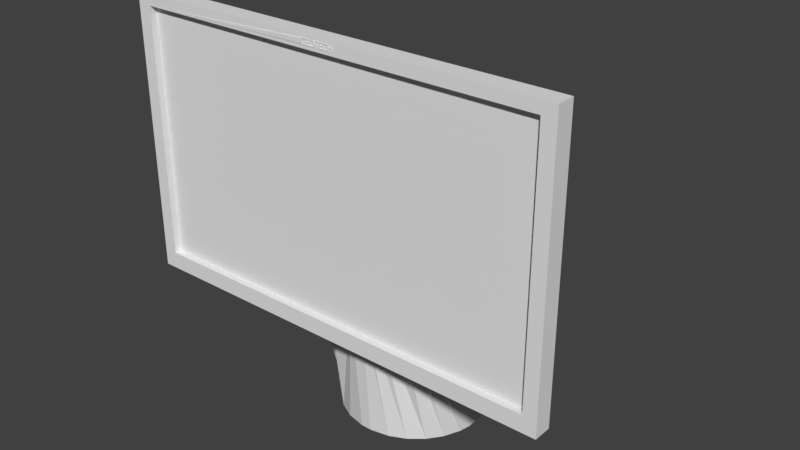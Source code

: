 # Source: Terminal__Blender__-Landon_working.blend  (saved by Blender 2.79.0; exported with 4.5.12 LTS)
import bpy
from mathutils import Matrix  # noqa: F401  (used for matrix-valued properties, if any)

bpy.ops.wm.read_factory_settings(use_empty=True)
scene = bpy.context.scene
scene.name = 'Scene'

# ---- collections
col_collection_1 = bpy.data.collections.new('Collection 1'); scene.collection.children.link(col_collection_1)

# ---- materials (node trees are filled in below, after node groups)
mat_material = bpy.data.materials.new('Material')
mat_material.alpha_threshold = 0.0
mat_material.use_transparent_shadow = False
mat_material.roughness = 0.5

# ---- material node trees

# ---- world
world_world = bpy.data.worlds.new('World'); scene.world = world_world
world_world.color = (0.05088, 0.05088, 0.05088)
world_world.use_sun_shadow = False
world_world.sun_shadow_jitter_overblur = 0.0
world_world.cycles.sampling_method = 'MANUAL'

# ---- meshes
me_terminal__landon_001 = bpy.data.meshes.new('Terminal -Landon.001')
me_terminal__landon_001.from_pydata([(24.16, -0.3482, 2.083), (24.22, -0.3482, 2.083), (24.16, -0.06818, 2.083), (24.22, 0.2614, 2.083), (24.16, -0.007675, 2.083), (24.16, 0.2614, 2.083), (23.84, -0.007675, 2.083), (23.84, -0.06818, 2.083), (23.77, 0.2614, 2.083), (23.77, -0.3482, 2.083), (23.84, 0.2614, 2.083), (23.84, -0.3482, 2.083), (23.84, 0.2614, 2.032), (23.77, 0.2614, 2.032), (23.84, -0.007675, 2.032), (24.16, -0.007675, 2.032), (24.16, 0.2614, 2.032), (24.22, 0.2614, 2.032), (24.22, -0.3482, 2.032), (23.77, -0.3482, 2.032), (23.84, -0.3482, 2.032), (23.84, -0.06818, 2.032), (24.16, -0.06818, 2.032), (24.16, -0.3482, 2.032), (21.1, -0.3067, 2.083), (21.1, -0.03218, 2.083), (21.05, -0.3296, 2.083), (21.03, -0.09369, 2.083), (21.03, -0.2677, 2.083), (20.9, -0.03218, 2.083), (20.9, -0.09369, 2.083), (21.0, -0.3458, 2.083), (21.0, -0.2814, 2.083), (20.97, -0.2905, 2.083), (20.9, -0.3582, 2.083), (20.91, -0.2972, 2.083), (20.87, -0.295, 2.083), (20.85, -0.3546, 2.083), (20.83, -0.2875, 2.083), (20.8, -0.3428, 2.083), (20.8, -0.274, 2.083), (20.77, -0.2545, 2.083), (20.75, -0.3218, 2.083), (20.74, -0.2288, 2.083), (20.71, -0.2922, 2.083), (20.71, -0.1851, 2.083), (20.69, -0.1532, 2.083), (20.67, -0.2526, 2.083), (20.68, -0.1183, 2.083), (20.64, -0.1958, 2.083), (20.68, -0.04618, 2.083), (20.63, 0.07253, 2.083), (20.66, 0.1291, 2.083), (20.69, 0.02617, 2.083), (20.69, 0.1786, 2.083), (20.7, 0.06095, 2.083), (20.71, 0.09276, 2.083), (20.74, 0.2195, 2.083), (20.74, 0.1376, 2.083), (20.77, 0.1641, 2.083), (20.8, 0.2493, 2.083), (20.8, 0.1845, 2.083), (20.84, 0.1991, 2.083), (20.86, 0.2665, 2.083), (20.88, 0.2073, 2.083), (20.92, 0.2719, 2.083), (20.91, 0.2099, 2.083), (21.01, 0.199, 2.083), (21.01, 0.2648, 2.083), (21.05, 0.1843, 2.083), (21.05, 0.2547, 2.083), (21.09, 0.2389, 2.083), (21.09, 0.1629, 2.083), (20.61, 0.01146, 2.083), (20.61, -0.1254, 2.083), (20.61, -0.05168, 2.083), (20.68, -0.04618, 2.032), (20.68, -0.1014, 2.032), (20.69, -0.1504, 2.032), (20.71, -0.1933, 2.032), (20.74, -0.23, 2.032), (20.77, -0.2594, 2.032), (20.81, -0.2804, 2.032), (20.86, -0.293, 2.032), (20.91, -0.2972, 2.032), (20.97, -0.2898, 2.032), (21.01, -0.2806, 2.032), (21.03, -0.2677, 2.032), (21.03, -0.09369, 2.032), (20.9, -0.09369, 2.032), (20.9, -0.03218, 2.032), (21.1, -0.03218, 2.032), (21.1, -0.3067, 2.032), (20.91, 0.2099, 2.032), (20.86, 0.2054, 2.032), (20.82, 0.1921, 2.032), (20.78, 0.1699, 2.032), (20.74, 0.1388, 2.032), (20.72, 0.1007, 2.032), (20.69, 0.05709, 2.032), (20.68, 0.00814, 2.032), (21.09, 0.1629, 2.032), (21.05, 0.1834, 2.032), (21.01, 0.1981, 2.032), (20.96, 0.2069, 2.032), (21.09, 0.2389, 2.032), (20.92, 0.2719, 2.032), (21.01, 0.2636, 2.032), (21.05, 0.2533, 2.032), (20.8, 0.2491, 2.032), (20.86, 0.2662, 2.032), (20.9, -0.3582, 2.032), (20.84, -0.3529, 2.032), (20.78, -0.337, 2.032), (20.73, -0.3106, 2.032), (21.05, -0.3293, 2.032), (21.0, -0.3454, 2.032), (21.64, -0.05068, 2.032), (21.64, -0.05068, 2.083), (21.65, 0.01913, 2.032), (21.65, 0.04499, 2.083), (21.66, 0.08153, 2.032), (21.67, 0.09108, 2.083), (21.69, 0.1365, 2.032), (21.68, 0.1321, 2.083), (21.72, 0.1866, 2.083), (21.72, 0.1841, 2.032), (21.76, 0.2183, 2.083), (21.77, 0.2225, 2.032), (21.8, 0.2427, 2.083), (21.82, 0.2499, 2.032), (21.84, 0.2596, 2.083), (21.87, 0.2664, 2.032), (21.89, 0.269, 2.083), (21.94, 0.2719, 2.032), (21.94, 0.2719, 2.083), (21.98, 0.2686, 2.083), (22.0, 0.2665, 2.032), (22.03, 0.2581, 2.083), (22.05, 0.2504, 2.032), (22.07, 0.2395, 2.083), (22.1, 0.2236, 2.032), (22.11, 0.2131, 2.083), (22.14, 0.1861, 2.032), (22.15, 0.1775, 2.083), (22.17, 0.1401, 2.032), (22.18, 0.1202, 2.083), (22.2, 0.0879, 2.032), (22.21, 0.0446, 2.083), (22.21, 0.02947, 2.032), (22.22, -0.03518, 2.083), (22.22, -0.03518, 2.032), (21.93, 0.2104, 2.083), (21.89, 0.2071, 2.083), (21.93, 0.2104, 2.032), (21.88, 0.2058, 2.032), (21.85, 0.1967, 2.083), (21.84, 0.1923, 2.032), (21.82, 0.1783, 2.083), (21.8, 0.1697, 2.032), (21.79, 0.1527, 2.083), (21.77, 0.1381, 2.032), (21.76, 0.1163, 2.083), (21.75, 0.09961, 2.032), (21.73, 0.06719, 2.083), (21.73, 0.0564, 2.032), (21.72, 0.01245, 2.083), (21.72, 0.008469, 2.032), (21.71, -0.04418, 2.083), (21.71, -0.04418, 2.032), (22.15, -0.04568, 2.032), (22.15, -0.04568, 2.083), (22.14, 0.01128, 2.032), (22.14, 0.01755, 2.083), (22.13, 0.06165, 2.032), (22.13, 0.07885, 2.083), (22.12, 0.1054, 2.032), (22.1, 0.1281, 2.083), (22.09, 0.1426, 2.032), (22.07, 0.16, 2.083), (22.06, 0.1722, 2.032), (22.04, 0.1829, 2.083), (22.02, 0.1934, 2.032), (22.01, 0.1989, 2.083), (21.98, 0.2061, 2.032), (21.97, 0.2077, 2.083), (21.93, -0.3582, 2.083), (21.88, -0.355, 2.083), (21.93, -0.3582, 2.032), (21.87, -0.3529, 2.032), (21.83, -0.3445, 2.083), (21.81, -0.3367, 2.032), (21.79, -0.3259, 2.083), (21.76, -0.3098, 2.032), (21.75, -0.2995, 2.083), (21.72, -0.2722, 2.032), (21.71, -0.2639, 2.083), (21.69, -0.2261, 2.032), (21.68, -0.2071, 2.083), (21.66, -0.1738, 2.032), (21.65, -0.1311, 2.083), (21.65, -0.1153, 2.032), (22.21, -0.1046, 2.032), (22.21, -0.1188, 2.083), (22.2, -0.1668, 2.032), (22.19, -0.1985, 2.083), (22.17, -0.2219, 2.032), (22.15, -0.2584, 2.083), (22.14, -0.2697, 2.032), (22.11, -0.2964, 2.083), (22.1, -0.3084, 2.032), (22.07, -0.3244, 2.083), (22.05, -0.3361, 2.032), (22.03, -0.344, 2.083), (21.99, -0.3527, 2.032), (21.98, -0.3549, 2.083), (21.93, -0.2977, 2.083), (21.97, -0.2952, 2.083), (21.93, -0.2977, 2.032), (21.98, -0.2935, 2.032), (22.0, -0.2869, 2.083), (22.02, -0.2808, 2.032), (22.04, -0.2719, 2.083), (22.06, -0.2596, 2.032), (22.07, -0.2502, 2.083), (22.09, -0.23, 2.032), (22.1, -0.2191, 2.083), (22.11, -0.193, 2.032), (22.13, -0.169, 2.083), (22.13, -0.15, 2.032), (22.14, -0.1085, 2.083), (22.14, -0.1009, 2.032), (21.72, -0.0968, 2.032), (21.72, -0.1297, 2.083), (21.73, -0.1446, 2.032), (21.74, -0.1704, 2.083), (21.75, -0.1877, 2.032), (21.75, -0.2038, 2.083), (21.77, -0.226, 2.032), (21.79, -0.2424, 2.083), (21.8, -0.2574, 2.032), (21.81, -0.2625, 2.083), (21.84, -0.2798, 2.032), (21.84, -0.2783, 2.083), (21.87, -0.2895, 2.083), (21.88, -0.2932, 2.032), (21.9, -0.2958, 2.083), (21.56, -0.2867, 2.083), (21.31, -0.2867, 2.083), (21.56, -0.3482, 2.083), (21.24, -0.3482, 2.083), (21.31, -0.06868, 2.083), (21.24, 0.2614, 2.083), (21.31, -0.007175, 2.083), (21.31, 0.1999, 2.083), (21.53, -0.06868, 2.083), (21.53, -0.007175, 2.083), (21.55, 0.1999, 2.083), (21.55, 0.2614, 2.083), (21.53, -0.007175, 2.032), (21.31, -0.007175, 2.032), (21.53, -0.06868, 2.032), (21.31, -0.06868, 2.032), (21.31, -0.2867, 2.032), (21.56, -0.2867, 2.032), (21.56, -0.3482, 2.032), (21.31, 0.1999, 2.032), (21.55, 0.1999, 2.032), (21.55, 0.2614, 2.032), (21.24, 0.2614, 2.032), (21.24, -0.3482, 2.032), (22.52, 0.1999, 2.083), (22.52, 0.1999, 2.032), (22.69, 0.1999, 2.083), (22.69, 0.1999, 2.032), (22.52, -0.3482, 2.083), (22.52, -0.3482, 2.032), (22.45, -0.3482, 2.083), (22.45, -0.3482, 2.032), (22.45, 0.1999, 2.083), (22.45, 0.1999, 2.032), (22.69, 0.2614, 2.083), (22.69, 0.2614, 2.032), (22.28, 0.2614, 2.083), (22.28, 0.2614, 2.032), (22.28, 0.1999, 2.083), (22.28, 0.1999, 2.032), (23.11, -0.2867, 2.083), (22.86, -0.2867, 2.083), (23.11, -0.3482, 2.083), (22.79, -0.3482, 2.083), (22.86, -0.06868, 2.083), (22.79, 0.2614, 2.083), (22.86, -0.007175, 2.083), (22.86, 0.1999, 2.083), (23.08, -0.06868, 2.083), (23.08, -0.007175, 2.083), (23.1, 0.1999, 2.083), (23.1, 0.2614, 2.083), (23.08, -0.007175, 2.032), (22.86, -0.007175, 2.032), (23.08, -0.06868, 2.032), (22.86, -0.06868, 2.032), (22.86, -0.2867, 2.032), (23.11, -0.2867, 2.032), (23.11, -0.3482, 2.032), (22.86, 0.1999, 2.032), (23.1, 0.1999, 2.032), (23.1, 0.2614, 2.032), (22.79, 0.2614, 2.032), (22.79, -0.3482, 2.032), (23.64, -0.3222, 2.032), (23.64, -0.3222, 2.083), (23.61, -0.338, 2.032), (23.6, -0.3393, 2.083), (23.57, -0.3492, 2.032), (23.56, -0.3504, 2.083), (23.48, -0.3582, 2.032), (23.48, -0.3582, 2.083), (23.43, -0.3549, 2.083), (23.41, -0.353, 2.032), (23.38, -0.3442, 2.083), (23.36, -0.3371, 2.032), (23.33, -0.3251, 2.083), (23.31, -0.3107, 2.032), (23.29, -0.298, 2.083), (23.27, -0.2737, 2.032), (23.26, -0.2616, 2.083), (23.23, -0.2284, 2.032), (23.22, -0.2057, 2.083), (23.21, -0.1768, 2.032), (23.2, -0.1325, 2.083), (23.19, -0.1191, 2.032), (23.19, -0.05518, 2.083), (23.19, -0.05518, 2.032), (23.2, 0.01233, 2.032), (23.2, 0.02954, 2.083), (23.21, 0.07384, 2.032), (23.23, 0.1089, 2.083), (23.24, 0.1293, 2.032), (23.27, 0.1677, 2.083), (23.28, 0.1789, 2.032), (23.31, 0.2062, 2.083), (23.32, 0.2196, 2.032), (23.35, 0.2355, 2.083), (23.38, 0.2486, 2.032), (23.4, 0.2564, 2.083), (23.43, 0.2661, 2.032), (23.45, 0.2682, 2.083), (23.5, 0.2719, 2.032), (23.5, 0.2719, 2.083), (23.57, 0.2665, 2.083), (23.58, 0.2655, 2.032), (23.64, 0.2464, 2.083), (23.64, 0.2464, 2.032), (23.64, 0.1744, 2.083), (23.64, 0.1744, 2.032), (23.64, -0.2567, 2.083), (23.64, -0.2567, 2.032), (23.48, -0.2977, 2.083), (23.57, -0.2882, 2.083), (23.48, -0.2977, 2.032), (23.57, -0.2875, 2.032), (23.61, -0.2754, 2.083), (23.61, -0.2747, 2.032), (23.26, -0.05118, 2.032), (23.26, -0.05118, 2.083), (23.26, -0.1032, 2.032), (23.27, -0.1172, 2.083), (23.28, -0.1501, 2.032), (23.29, -0.1793, 2.083), (23.29, -0.1921, 2.032), (23.32, -0.2242, 2.083), (23.32, -0.229, 2.032), (23.34, -0.2519, 2.083), (23.35, -0.259, 2.032), (23.38, -0.2726, 2.083), (23.39, -0.2805, 2.032), (23.41, -0.2871, 2.083), (23.44, -0.2934, 2.032), (23.45, -0.2952, 2.083), (23.5, 0.2104, 2.083), (23.46, 0.2078, 2.083), (23.5, 0.2104, 2.032), (23.45, 0.2058, 2.032), (23.42, 0.1993, 2.083), (23.4, 0.192, 2.032), (23.38, 0.1842, 2.083), (23.36, 0.1692, 2.032), (23.35, 0.1627, 2.083), (23.33, 0.1371, 2.032), (23.32, 0.1337, 2.083), (23.3, 0.09786, 2.032), (23.29, 0.08494, 2.083), (23.28, 0.0534, 2.032), (23.28, 0.05269, 2.083), (23.27, 0.01883, 2.083), (23.26, 0.003718, 2.032), (23.57, 0.2014, 2.032), (23.57, 0.2016, 2.083), (26.17, -19.31, -4.953), (27.55, -19.13, -4.953), (28.84, -18.59, -4.953), (29.94, -17.75, -4.953), (30.79, -16.64, -4.953), (31.32, -15.36, -4.953), (31.5, -13.98, -4.953), (31.32, -12.6, -4.953), (30.79, -11.31, -4.953), (29.94, -10.2, -4.953), (28.84, -9.356, -4.953), (27.55, -8.823, -4.953), (26.17, -8.642, -4.953), (27.44, -9.222, -5.366), (26.17, -9.054, -5.366), (26.17, -18.9, -5.366), (27.44, -18.73, -5.366), (28.63, -18.24, -5.366), (29.65, -17.46, -5.366), (30.43, -16.44, -5.366), (30.92, -15.25, -5.366), (31.09, -13.98, -5.366), (30.92, -12.7, -5.366), (30.43, -11.51, -5.366), (29.65, -10.5, -5.366), (28.63, -9.714, -5.366), (19.06, -9.054, -5.366), (19.06, -8.642, -4.953), (19.06, -18.9, -5.366), (17.78, -18.73, -5.366), (16.6, -18.24, -5.366), (15.58, -17.46, -5.366), (14.8, -16.44, -5.366), (14.3, -15.25, -5.366), (14.14, -13.98, -5.366), (14.3, -12.7, -5.366), (14.8, -11.51, -5.366), (15.58, -10.5, -5.366), (16.6, -9.714, -5.366), (17.78, -9.222, -5.366), (17.68, -8.823, -4.953), (19.06, -19.31, -4.953), (17.68, -19.13, -4.953), (16.39, -18.59, -4.953), (15.29, -17.75, -4.953), (14.44, -16.64, -4.953), (13.9, -15.36, -4.953), (13.72, -13.98, -4.953), (13.9, -12.6, -4.953), (14.44, -11.31, -4.953), (15.29, -10.2, -4.953), (16.39, -9.356, -4.953), (19.06, -19.31, 0.0), (26.17, -19.31, 0.0), (27.55, -19.13, 0.0), (28.84, -18.59, 0.0), (29.94, -17.75, 0.0), (31.32, -15.36, 0.0), (31.5, -13.98, 0.0), (31.32, -12.6, 0.0), (30.79, -11.31, 0.0), (29.94, -10.2, 0.0), (28.84, -9.356, 0.0), (27.55, -8.823, 0.0), (26.17, -8.642, 0.0), (31.08, -20.43, 0.0), (31.19, -20.44, 0.0), (31.08, -20.49, -0.473), (31.19, -20.51, -0.4694), (31.08, -20.68, -0.9138), (31.19, -20.69, -0.9068), (31.08, -20.97, -1.292), (31.19, -20.98, -1.282), (31.08, -21.34, -1.583), (31.19, -21.35, -1.571), (31.08, -21.79, -1.765), (31.19, -21.79, -1.752), (31.08, -22.26, -1.828), (31.19, -22.26, -1.814), (31.08, -22.73, -1.765), (31.19, -22.73, -1.752), (31.08, -23.17, -1.583), (31.19, -23.17, -1.571), (31.08, -23.55, -1.292), (31.19, -23.54, -1.282), (31.08, -23.84, -0.9138), (31.19, -23.83, -0.9068), (31.08, -24.02, -0.473), (31.19, -24.01, -0.4694), (31.08, -24.09, 0.0), (31.19, -24.07, 0.0), (31.28, -23.97, -0.4587), (31.28, -24.03, 0.0), (31.37, -23.91, -0.4418), (31.37, -23.97, 0.0), (31.44, -23.82, -0.4196), (31.48, -23.78, 0.0), (31.28, -20.49, 0.0), (31.28, -20.55, -0.4587), (31.28, -20.72, -0.8862), (31.28, -21.01, -1.253), (31.28, -21.37, -1.535), (31.28, -21.8, -1.712), (31.28, -22.26, -1.772), (31.28, -22.72, -1.712), (31.28, -23.14, -1.535), (31.28, -23.51, -1.253), (31.28, -23.79, -0.8862), (31.37, -20.55, 0.0), (31.37, -20.61, -0.4418), (31.37, -20.78, -0.8534), (31.37, -21.05, -1.207), (31.37, -21.4, -1.478), (31.37, -21.82, -1.649), (31.37, -22.26, -1.707), (31.37, -22.7, -1.649), (31.37, -23.11, -1.478), (31.37, -23.47, -1.207), (31.37, -23.74, -0.8534), (31.44, -20.64, 0.0), (31.44, -20.85, -0.8107), (31.44, -21.11, -1.146), (31.44, -21.45, -1.404), (31.44, -21.84, -1.566), (31.44, -22.26, -1.621), (31.44, -22.68, -1.566), (31.44, -23.07, -1.404), (31.44, -23.4, -1.146), (31.44, -23.66, -0.8107), (31.48, -20.74, 0.0), (31.48, -20.79, -0.3939), (31.49, -20.84, 0.0), (13.72, -20.84, 0.0), (13.73, -20.74, 0.0), (13.72, -20.89, -0.3662), (13.73, -20.79, -0.3939), (13.72, -21.03, -0.7075), (13.73, -20.94, -0.7609), (13.72, -21.26, -1.001), (13.73, -21.18, -1.076), (13.72, -21.55, -1.225), (13.73, -21.5, -1.318), (13.72, -21.89, -1.367), (13.73, -21.86, -1.47), (13.72, -22.26, -1.415), (13.73, -22.26, -1.522), (13.72, -22.62, -1.367), (13.73, -22.65, -1.47), (13.72, -22.97, -1.225), (13.73, -23.02, -1.318), (13.72, -23.26, -1.001), (13.73, -23.33, -1.076), (13.72, -23.48, -0.7075), (13.73, -23.58, -0.7609), (13.72, -23.62, -0.3662), (13.73, -23.73, -0.3939), (13.72, -23.67, 0.0), (13.73, -23.78, 0.0), (13.78, -23.82, -0.4196), (13.78, -23.88, 0.0), (13.84, -23.91, -0.4418), (13.84, -23.97, 0.0), (13.93, -23.97, -0.4587), (13.93, -24.03, 0.0), (14.03, -24.01, -0.4694), (14.03, -24.07, 0.0), (14.13, -24.02, -0.473), (14.13, -24.09, 0.0), (13.78, -20.64, 0.0), (13.78, -20.69, -0.4196), (13.78, -20.85, -0.8107), (13.78, -21.11, -1.146), (13.78, -21.45, -1.404), (13.78, -21.84, -1.566), (13.78, -22.26, -1.621), (13.78, -22.68, -1.566), (13.78, -23.07, -1.404), (13.78, -23.4, -1.146), (13.78, -23.66, -0.8107), (13.84, -20.55, 0.0), (13.84, -20.61, -0.4418), (13.84, -20.78, -0.8534), (13.84, -21.05, -1.207), (13.84, -21.4, -1.478), (13.84, -21.82, -1.649), (13.84, -22.26, -1.707), (13.84, -22.7, -1.649), (13.84, -23.11, -1.478), (13.84, -23.47, -1.207), (13.84, -23.74, -0.8534), (13.93, -20.49, 0.0), (13.93, -20.55, -0.4587), (13.93, -20.72, -0.8862), (13.93, -21.01, -1.253), (13.93, -21.37, -1.535), (13.93, -21.8, -1.712), (13.93, -22.26, -1.772), (13.93, -22.72, -1.712), (13.93, -23.14, -1.535), (13.93, -23.51, -1.253), (13.93, -23.79, -0.8862), (14.03, -20.44, 0.0), (14.03, -20.51, -0.4694), (14.03, -20.69, -0.9068), (14.03, -20.98, -1.282), (14.03, -21.35, -1.571), (14.03, -21.79, -1.752), (14.03, -22.26, -1.814), (14.03, -22.73, -1.752), (14.03, -23.17, -1.571), (14.03, -23.54, -1.282), (14.03, -23.83, -0.9068), (14.13, -20.43, 0.0), (14.13, -20.49, -0.473), (14.13, -20.68, -0.9138), (14.13, -20.97, -1.292), (14.13, -21.34, -1.583), (14.13, -21.79, -1.765), (14.13, -22.26, -1.828), (14.13, -22.73, -1.765), (14.13, -23.17, -1.583), (14.13, -23.55, -1.292), (14.13, -23.84, -0.9138), (29.71, -21.03, -1.351), (29.71, -21.39, -1.611), (29.71, -21.81, -1.773), (29.71, -22.26, -1.828), (29.71, -22.7, -1.773), (29.71, -23.12, -1.611), (29.71, -23.49, -1.351), (15.47, -23.49, -1.351), (15.47, -23.12, -1.611), (15.47, -22.7, -1.773), (15.47, -22.26, -1.828), (15.47, -21.81, -1.773), (15.47, -21.39, -1.611), (15.47, -21.03, -1.351), (29.71, -20.44, -1.642), (15.52, -20.43, -1.575), (15.52, -20.43, -1.631), (15.49, -20.65, -1.942), (29.72, -20.65, -1.942), (18.88, -23.21, -3.775), (17.98, -23.21, -3.666), (17.09, -23.21, -3.539), (16.08, -25.99, -4.967), (15.93, -28.77, -6.537), (15.28, -26.4, -4.874), (15.18, -29.28, -6.34), (15.77, -31.54, -8.107), (15.07, -32.15, -7.806), (15.61, -34.57, -9.817), (14.97, -35.03, -9.272), (15.44, -37.6, -11.53), (14.87, -37.9, -10.74), (14.76, -40.77, -12.2), (15.38, -43.65, -15.5), (14.66, -43.65, -13.67), (26.34, -23.21, -3.776), (25.42, -23.21, -3.864), (24.49, -23.21, -3.928), (19.75, -43.65, -19.3), (18.0, -43.65, -18.4), (29.83, -23.53, -3.408), (28.99, -23.21, -3.397), (27.24, -23.21, -3.666), (27.44, -25.99, -5.506), (23.62, -43.65, -19.77), (21.66, -43.65, -19.77), (29.15, -25.99, -4.967), (29.95, -26.4, -4.874), (29.31, -28.77, -6.537), (30.06, -29.28, -6.34), (29.47, -31.54, -8.107), (30.17, -32.15, -7.806), (29.65, -34.57, -9.817), (30.29, -35.03, -9.272), (29.82, -37.6, -11.53), (30.4, -37.9, -10.74), (30.51, -40.77, -12.2), (30.63, -43.65, -13.67), (29.9, -43.65, -15.5), (28.77, -43.65, -17.11), (28.26, -37.6, -13.19), (27.28, -43.65, -18.4), (25.54, -43.65, -19.3), (16.51, -43.65, -17.11), (15.39, -23.53, -3.408), (16.23, -23.21, -3.397), (23.55, -23.21, -3.968), (22.61, -23.21, -3.981), (21.67, -23.21, -3.968), (20.73, -23.21, -3.928), (19.8, -23.21, -3.864), (27.64, -28.77, -7.345), (27.83, -31.54, -9.184), (28.04, -34.57, -11.19), (30.85, -43.65, -10.75), (30.58, -43.65, -9.304), (29.71, -23.17, -1.828), (29.82, -26.53, -2.762), (29.77, -25.31, -2.295), (29.71, -24.09, -1.828), (29.71, -20.43, -1.351), (15.54, -20.43, -1.415), (15.47, -20.43, -1.351), (22.1, -22.26, -1.828), (23.11, -22.26, -1.828), (22.1, -22.49, -1.828), (23.11, -22.49, -1.828), (22.1, -22.72, -1.828), (23.11, -22.72, -1.828), (22.1, -22.94, -1.828), (23.11, -22.94, -1.828), (22.1, -23.17, -1.828), (23.11, -23.17, -1.828), (22.1, -23.4, -1.828), (23.11, -23.4, -1.828), (22.1, -23.63, -1.828), (23.11, -23.63, -1.828), (22.1, -24.09, -1.828), (23.11, -24.09, -1.828), (15.5, -22.46, -1.828), (15.47, -24.09, -1.828), (15.5, -24.09, -1.828), (29.71, -24.09, -1.351), (15.47, -24.09, -1.351), (25.29, -43.65, -3.754), (29.8, -43.65, -7.471), (28.62, -43.65, -5.877), (27.08, -43.65, -4.613), (23.12, -43.65, -3.333), (21.9, -43.65, -3.352), (19.75, -43.65, -3.842), (14.41, -43.65, -10.92), (15.35, -43.65, -7.701), (16.49, -43.65, -6.07), (17.98, -43.65, -4.758), (23.15, -24.38, -1.856), (23.18, -24.66, -1.885), (23.21, -24.95, -1.913), (23.24, -25.24, -1.942), (23.26, -25.39, -1.956), (23.27, -25.53, -1.97), (23.29, -25.68, -1.984), (23.31, -25.82, -1.999), (23.34, -26.11, -2.027), (23.35, -26.26, -2.041), (27.47, -26.54, -2.428), (26.14, -26.54, -2.276), (23.84, -30.58, -2.467), (23.63, -28.72, -2.284), (23.56, -28.14, -2.227), (23.5, -27.56, -2.17), (24.77, -26.54, -2.155), (23.47, -27.27, -2.141), (23.44, -26.98, -2.113), (23.42, -26.84, -2.098), (23.4, -26.69, -2.084), (23.39, -26.55, -2.07), (23.37, -26.4, -2.056), (28.78, -26.53, -2.604), (23.13, -24.01, -1.842), (23.13, -23.79, -1.841), (23.12, -23.56, -1.841), (23.12, -23.34, -1.841), (23.12, -23.11, -1.84), (23.12, -22.88, -1.84), (23.12, -22.65, -1.84), (23.11, -22.59, -1.851), (23.11, -22.93, -1.875), (23.12, -22.98, -1.863), (23.12, -22.82, -1.852), (23.12, -23.04, -1.852), (23.13, -23.27, -1.853), (23.13, -23.5, -1.853), (23.14, -23.72, -1.854), (23.14, -23.94, -1.855), (23.14, -24.17, -1.856), (23.11, -23.09, -1.886), (23.13, -23.31, -1.887), (23.12, -23.15, -1.875), (23.13, -23.37, -1.876), (23.13, -23.21, -1.864), (23.14, -23.59, -1.878), (23.13, -23.43, -1.865), (23.15, -23.82, -1.879), (23.14, -23.66, -1.866), (23.16, -24.04, -1.881), (23.15, -23.88, -1.868), (23.17, -24.26, -1.883), (23.15, -24.1, -1.869), (23.17, -24.48, -1.885), (23.16, -24.32, -1.871), (23.13, -23.48, -1.899), (23.11, -23.26, -1.898), (23.13, -23.65, -1.911), (23.11, -23.6, -1.922), (23.13, -23.81, -1.923), (23.13, -23.98, -1.935), (23.15, -24.19, -1.937), (23.16, -24.35, -1.949), (23.18, -24.56, -1.952), (23.19, -24.73, -1.965), (23.21, -24.94, -1.969), (23.22, -25.1, -1.982), (23.24, -25.3, -1.987), (23.25, -25.46, -2.0), (23.28, -25.66, -2.007), (23.29, -25.82, -2.021), (23.32, -26.02, -2.029), (23.34, -26.18, -2.044), (23.35, -26.33, -2.058), (23.38, -26.64, -2.087), (23.41, -26.95, -2.116), (23.47, -27.57, -2.173), (23.59, -28.81, -2.288), (23.32, -28.12, -2.227), (23.25, -27.95, -2.217), (23.22, -26.64, -2.119), (23.17, -26.46, -2.114), (23.16, -25.79, -2.066), (23.12, -25.6, -2.063), (23.15, -25.46, -2.042), (23.12, -24.93, -2.016), (23.15, -25.13, -2.018), (23.15, -24.97, -2.007), (23.18, -25.33, -2.022), (23.18, -25.17, -2.01), (23.22, -25.53, -2.027), (23.21, -25.37, -2.015), (23.25, -25.74, -2.033), (23.24, -25.58, -2.02), (23.29, -25.93, -2.04), (23.28, -25.78, -2.027), (23.32, -26.13, -2.049), (23.31, -25.98, -2.035), (23.11, -23.93, -1.945), (23.14, -24.14, -1.947), (23.16, -24.52, -1.961), (23.19, -24.89, -1.977), (23.23, -25.26, -1.995), (23.26, -25.62, -2.014), (23.14, -24.31, -1.959), (23.11, -24.26, -1.969), (23.14, -24.47, -1.971), (23.14, -24.64, -1.983), (23.17, -24.84, -1.986), (23.18, -25.01, -1.998), (23.21, -25.21, -2.002), (23.11, -24.6, -1.992), (23.15, -24.8, -1.995), (23.12, -26.27, -2.11), (23.19, -27.78, -2.209), (23.12, -27.61, -2.204), (23.31, -25.87, -2.015), (23.27, -25.51, -1.993), (23.23, -25.14, -1.974), (23.2, -24.78, -1.956), (23.17, -24.4, -1.94), (23.15, -24.03, -1.925), (23.29, -25.71, -2.0), (23.28, -25.56, -1.986), (23.26, -25.4, -1.972), (23.25, -25.25, -1.957), (23.23, -25.1, -1.943), (23.22, -24.94, -1.928), (23.2, -24.79, -1.914), (23.19, -24.63, -1.9), (23.18, -24.41, -1.897), (23.14, -23.54, -1.888), (23.14, -23.7, -1.901), (23.14, -23.86, -1.913), (23.15, -23.76, -1.89), (23.15, -23.92, -1.902), (23.16, -24.08, -1.915), (23.17, -24.24, -1.927), (23.16, -23.98, -1.892), (23.17, -24.14, -1.905), (23.17, -24.3, -1.918), (23.18, -24.46, -1.93), (23.19, -24.62, -1.943), (23.17, -24.19, -1.894), (23.18, -24.35, -1.907), (23.19, -24.51, -1.921), (23.2, -24.67, -1.934), (23.21, -24.83, -1.947), (23.22, -24.99, -1.961), (23.19, -24.57, -1.911), (23.2, -24.73, -1.924), (23.22, -24.88, -1.938), (23.23, -25.04, -1.952), (23.24, -25.2, -1.966), (23.26, -25.35, -1.98), (23.17, -24.68, -1.974), (23.2, -25.05, -1.99), (23.24, -25.42, -2.008), (23.19, -25.66, -2.046), (23.2, -25.99, -2.071), (23.23, -25.86, -2.052), (23.24, -26.18, -2.077), (23.27, -26.83, -2.127), (23.27, -26.05, -2.059), (23.29, -26.38, -2.085), (23.32, -27.02, -2.136), (23.39, -28.29, -2.239), (23.31, -26.25, -2.067), (23.33, -26.57, -2.094), (23.37, -27.2, -2.147), (23.46, -28.47, -2.253), (23.35, -26.45, -2.076), (23.37, -26.76, -2.104), (23.42, -27.38, -2.159), (23.53, -28.64, -2.27), (22.09, -22.93, -1.875), (22.09, -23.09, -1.887), (22.09, -23.26, -1.899), (22.09, -23.43, -1.911), (22.09, -23.6, -1.923), (22.08, -23.93, -1.947), (22.08, -24.26, -1.971), (22.08, -24.6, -1.994), (22.07, -24.93, -2.018), (22.07, -25.6, -2.066), (22.06, -26.27, -2.114), (22.05, -27.61, -2.209), (22.09, -22.65, -1.84), (22.09, -22.82, -1.852), (22.09, -22.98, -1.864), (22.08, -23.15, -1.876), (22.08, -23.2, -1.865), (22.07, -23.37, -1.877), (22.07, -23.43, -1.866), (22.07, -23.59, -1.879), (22.07, -23.65, -1.867), (22.06, -23.81, -1.881), (22.06, -23.87, -1.869), (22.05, -24.03, -1.883), (22.06, -24.1, -1.871), (22.04, -24.25, -1.885), (22.05, -24.32, -1.873), (22.03, -24.47, -1.888), (22.03, -24.63, -1.884), (22.0, -24.91, -1.912), (22.09, -22.88, -1.84), (22.09, -23.1, -1.84), (22.09, -23.33, -1.841), (22.09, -23.56, -1.841), (22.08, -23.78, -1.842), (22.08, -24.01, -1.843), (22.07, -24.36, -1.856), (22.07, -24.17, -1.858), (22.07, -23.94, -1.856), (22.07, -23.71, -1.855), (22.08, -23.49, -1.854), (22.08, -23.26, -1.853), (22.09, -23.04, -1.853), (21.97, -25.18, -1.94), (22.0, -24.78, -1.918), (22.02, -24.63, -1.903), (22.03, -24.41, -1.899), (22.04, -24.19, -1.897), (22.05, -23.97, -1.894), (22.06, -23.75, -1.892), (22.07, -23.53, -1.89), (22.08, -23.31, -1.888), (21.93, -25.45, -1.968), (21.97, -25.09, -1.948), (21.98, -24.94, -1.933), (22.0, -24.72, -1.928), (22.01, -24.57, -1.914), (22.01, -24.5, -1.924), (22.03, -24.35, -1.91), (22.03, -24.29, -1.92), (22.04, -24.13, -1.907), (22.04, -24.07, -1.917), (22.05, -23.91, -1.905), (22.06, -23.86, -1.915), (22.06, -23.69, -1.902), (22.07, -23.64, -1.913), (22.08, -23.48, -1.901), (21.95, -25.25, -1.963), (21.92, -25.59, -1.982), (21.93, -25.4, -1.978), (21.9, -25.73, -1.996), (21.92, -25.56, -1.993), (21.88, -25.86, -2.011), (21.9, -25.71, -2.008), (21.87, -26.0, -2.025), (21.89, -25.87, -2.023), (21.84, -26.27, -2.053), (21.87, -26.02, -2.038), (21.85, -26.18, -2.053), (21.88, -25.97, -2.043), (21.87, -26.13, -2.057), (21.9, -25.93, -2.048), (21.86, -26.28, -2.072), (21.89, -26.09, -2.062), (21.88, -26.25, -2.075), (21.92, -26.05, -2.066), (21.9, -26.37, -2.093), (21.94, -26.18, -2.084), (21.91, -26.82, -2.135), (21.96, -26.64, -2.126), (21.71, -27.57, -2.188), (21.64, -27.91, -2.222), (21.67, -27.64, -2.193), (21.7, -27.37, -2.165), (21.77, -26.95, -2.128), (21.74, -27.09, -2.137), (21.75, -26.96, -2.123), (21.8, -26.64, -2.098), (21.77, -26.82, -2.109), (21.82, -26.48, -2.083), (21.79, -26.68, -2.095), (21.8, -26.55, -2.081), (21.84, -26.33, -2.068), (21.82, -26.41, -2.067), (22.01, -26.45, -2.119), (21.98, -25.98, -2.076), (21.95, -25.85, -2.058), (21.93, -25.89, -2.053), (21.94, -25.73, -2.04), (21.92, -25.77, -2.034), (21.9, -25.82, -2.029), (22.02, -25.79, -2.07), (21.99, -25.66, -2.052), (21.96, -25.69, -2.045), (21.97, -25.53, -2.033), (21.95, -25.57, -2.026), (21.93, -25.61, -2.02), (21.91, -25.66, -2.014), (22.03, -25.46, -2.046), (22.0, -25.49, -2.039), (22.0, -25.33, -2.027), (21.98, -25.37, -2.02), (21.96, -25.41, -2.013), (21.94, -25.45, -2.007), (21.93, -25.5, -2.0), (22.03, -25.3, -2.034), (22.04, -25.13, -2.022), (22.01, -25.17, -2.014), (21.99, -25.21, -2.007), (21.97, -25.25, -2.0), (21.95, -25.3, -1.993), (21.94, -25.35, -1.986), (22.04, -24.97, -2.01), (22.05, -24.63, -1.986), (22.05, -24.8, -1.998), (22.02, -25.0, -2.002), (22.06, -24.3, -1.961), (22.05, -24.47, -1.973), (22.03, -24.68, -1.977), (22.02, -24.84, -1.989), (22.0, -24.88, -1.981), (21.99, -25.04, -1.994), (21.98, -25.09, -1.987), (22.06, -23.97, -1.937), (22.06, -24.14, -1.949), (22.04, -24.35, -1.952), (22.03, -24.51, -1.965), (22.02, -24.56, -1.956), (22.01, -24.72, -1.969), (22.0, -24.77, -1.96), (21.99, -24.93, -1.973), (21.98, -24.98, -1.965), (21.96, -25.14, -1.979), (21.96, -25.19, -1.971), (22.07, -23.81, -1.925), (22.05, -24.02, -1.927), (22.05, -24.18, -1.94), (22.03, -24.23, -1.93), (22.03, -24.4, -1.943), (22.02, -24.45, -1.934), (22.01, -24.61, -1.947), (22.0, -24.66, -1.938), (21.99, -24.82, -1.952), (21.98, -24.88, -1.943), (21.97, -25.03, -1.957), (21.84, -26.44, -2.086), (21.85, -26.56, -2.103), (21.86, -27.01, -2.146), (21.81, -26.76, -2.115), (21.81, -27.19, -2.158), (21.76, -27.38, -2.172), (15.44, -25.31, -2.311), (19.3, -26.54, -2.274), (20.66, -26.54, -2.153), (16.66, -26.53, -2.601), (17.96, -26.54, -2.425), (19.06, -8.642, 0.0), (17.68, -8.823, 0.0), (16.39, -9.356, 0.0), (15.29, -10.2, 0.0), (14.44, -11.31, 0.0), (13.9, -12.6, 0.0), (13.72, -13.98, 0.0), (13.9, -15.36, 0.0), (14.44, -16.64, 0.0), (16.39, -18.59, 0.0), (17.68, -19.13, 0.0), (0.0, -0.7225, 2.032), (-5.841e-15, -28.07, 2.032), (0.0, -0.7225, 1.27), (-5.773e-15, -28.07, 1.27), (45.23, -28.07, 2.032), (45.23, -28.07, 1.27), (45.23, -0.7225, 2.032), (45.23, -0.7225, 1.27), (46.74, -29.93, 0.0), (46.74, 0.5475, 0.0), (46.74, -29.93, 2.032), (46.74, 0.5475, 2.032), (-1.517, -29.93, 0.0), (-1.517, -29.93, 2.032), (-1.517, 0.5475, 0.0), (-1.517, 0.5475, 2.032)], [], [(3, 17, 16, 5), (6, 14, 10), (10, 14, 12), (10, 12, 13, 8), (5, 16, 4), (4, 16, 15), (296, 299, 300, 293), (1, 18, 3), (3, 18, 17), (8, 13, 9), (9, 13, 19), (9, 19, 11), (11, 19, 20), (11, 20, 7), (7, 20, 21), (7, 21, 2), (2, 21, 22), (2, 22, 0), (0, 22, 23), (0, 23, 1), (1, 23, 18), (24, 25, 26), (26, 25, 27), (26, 27, 28), (25, 29, 27), (27, 29, 30), (26, 28, 31), (31, 28, 32), (31, 32, 33), (31, 33, 34), (34, 33, 35), (34, 35, 36), (34, 36, 37), (37, 36, 38), (37, 38, 39), (39, 38, 40), (39, 40, 41), (39, 41, 42), (42, 41, 43), (42, 43, 44), (44, 43, 45), (44, 45, 46), (44, 46, 47), (47, 46, 48), (47, 48, 49), (49, 48, 50), (49, 50, 51), (51, 50, 52), (52, 50, 53), (52, 53, 54), (54, 53, 55), (54, 55, 56), (54, 56, 57), (57, 56, 58), (57, 58, 59), (57, 59, 60), (60, 59, 61), (60, 61, 62), (60, 62, 63), (63, 62, 64), (63, 64, 65), (65, 64, 66), (65, 66, 67), (65, 67, 68), (68, 67, 69), (68, 69, 70), (70, 69, 71), (71, 69, 72), (51, 73, 49), (49, 73, 74), (74, 73, 75), (76, 50, 77), (77, 50, 48), (77, 48, 78), (78, 48, 46), (78, 46, 45), (78, 45, 79), (79, 45, 43), (79, 43, 80), (80, 43, 41), (80, 41, 81), (81, 41, 40), (81, 40, 82), (82, 40, 38), (82, 38, 83), (83, 38, 36), (83, 36, 84), (84, 36, 35), (35, 33, 84), (84, 33, 85), (85, 33, 32), (85, 32, 86), (86, 32, 28), (86, 28, 87), (27, 88, 28), (28, 88, 87), (30, 89, 27), (27, 89, 88), (29, 90, 30), (30, 90, 89), (25, 91, 29), (29, 91, 90), (24, 92, 25), (25, 92, 91), (66, 64, 93), (93, 64, 94), (94, 64, 62), (94, 62, 95), (95, 62, 61), (95, 61, 96), (96, 61, 59), (96, 59, 97), (97, 59, 58), (97, 58, 98), (98, 58, 56), (98, 56, 99), (99, 56, 55), (99, 55, 53), (99, 53, 100), (100, 53, 50), (100, 50, 76), (101, 72, 102), (102, 72, 69), (102, 69, 103), (103, 69, 67), (103, 67, 104), (104, 67, 66), (104, 66, 93), (72, 101, 71), (71, 101, 105), (65, 68, 106), (106, 68, 107), (107, 68, 70), (107, 70, 108), (108, 70, 71), (108, 71, 105), (51, 52, 54, 57, 60, 109, 1116, 1114, 1102, 1101, 114, 44, 47, 49, 74, 75, 73), (109, 60, 110), (110, 60, 63), (110, 63, 106), (106, 63, 65), (34, 37, 111), (111, 37, 112), (112, 37, 39), (112, 39, 113), (113, 39, 42), (113, 42, 114), (114, 42, 44), (92, 24, 115), (115, 24, 26), (115, 26, 116), (116, 26, 31), (116, 31, 111), (111, 31, 34), (117, 118, 119), (119, 118, 120), (119, 120, 121), (121, 120, 122), (121, 122, 123), (123, 122, 124), (123, 124, 125), (123, 125, 126), (126, 125, 127), (126, 127, 128), (128, 127, 129), (128, 129, 130), (130, 129, 131), (130, 131, 132), (132, 131, 133), (132, 133, 134), (134, 133, 135), (135, 136, 134), (134, 136, 137), (137, 136, 138), (137, 138, 139), (139, 138, 140), (139, 140, 141), (141, 140, 142), (141, 142, 143), (143, 142, 144), (143, 144, 145), (145, 144, 146), (145, 146, 147), (147, 146, 148), (147, 148, 149), (149, 148, 150), (149, 150, 151), (152, 153, 154), (154, 153, 155), (155, 153, 156), (155, 156, 157), (157, 156, 158), (157, 158, 159), (159, 158, 160), (159, 160, 161), (161, 160, 162), (161, 162, 163), (163, 162, 164), (163, 164, 165), (165, 164, 166), (165, 166, 167), (167, 166, 168), (167, 168, 169), (170, 171, 172), (172, 171, 173), (172, 173, 174), (174, 173, 175), (174, 175, 176), (176, 175, 177), (176, 177, 178), (178, 177, 179), (178, 179, 180), (180, 179, 181), (180, 181, 182), (182, 181, 183), (182, 183, 184), (184, 183, 185), (184, 185, 154), (154, 185, 152), (186, 187, 188), (188, 187, 189), (189, 187, 190), (189, 190, 191), (191, 190, 192), (191, 192, 193), (193, 192, 194), (193, 194, 195), (195, 194, 196), (195, 196, 197), (197, 196, 198), (197, 198, 199), (199, 198, 200), (199, 200, 201), (201, 200, 118), (201, 118, 117), (151, 150, 202), (202, 150, 203), (202, 203, 204), (204, 203, 205), (204, 205, 206), (206, 205, 207), (206, 207, 208), (208, 207, 209), (208, 209, 210), (210, 209, 211), (210, 211, 212), (212, 211, 213), (212, 213, 214), (214, 213, 215), (214, 215, 188), (188, 215, 186), (216, 217, 218), (218, 217, 219), (219, 217, 220), (219, 220, 221), (221, 220, 222), (221, 222, 223), (223, 222, 224), (223, 224, 225), (225, 224, 226), (225, 226, 227), (227, 226, 228), (227, 228, 229), (229, 228, 230), (229, 230, 231), (231, 230, 171), (231, 171, 170), (169, 168, 232), (232, 168, 233), (232, 233, 234), (234, 233, 235), (234, 235, 236), (236, 235, 237), (236, 237, 238), (238, 237, 239), (238, 239, 240), (240, 239, 241), (240, 241, 242), (242, 241, 243), (242, 243, 244), (242, 244, 245), (245, 244, 246), (245, 246, 218), (218, 246, 216), (230, 207, 171), (171, 207, 205), (171, 205, 146), (146, 205, 148), (148, 205, 203), (148, 203, 150), (230, 228, 207), (207, 228, 209), (209, 228, 226), (209, 226, 211), (211, 226, 224), (211, 224, 222), (211, 222, 213), (213, 222, 220), (213, 220, 215), (215, 220, 217), (215, 217, 186), (186, 217, 216), (186, 216, 246), (186, 246, 187), (187, 246, 244), (187, 244, 190), (190, 244, 243), (190, 243, 241), (190, 241, 192), (192, 241, 239), (192, 239, 194), (194, 239, 237), (194, 237, 235), (194, 235, 196), (196, 235, 233), (196, 233, 168), (166, 124, 168), (168, 124, 198), (168, 198, 196), (124, 166, 125), (125, 166, 164), (125, 164, 162), (125, 162, 127), (127, 162, 160), (127, 160, 129), (129, 160, 158), (129, 158, 131), (131, 158, 156), (131, 156, 133), (133, 156, 153), (133, 153, 152), (133, 152, 135), (135, 152, 185), (135, 185, 136), (136, 185, 183), (136, 183, 138), (138, 183, 181), (138, 181, 140), (140, 181, 179), (140, 179, 177), (140, 177, 142), (142, 177, 175), (142, 175, 144), (144, 175, 173), (144, 173, 146), (146, 173, 171), (118, 200, 120), (120, 200, 198), (120, 198, 122), (122, 198, 124), (253, 254, 257, 258, 252, 250, 249, 247, 248, 251, 255, 256), (247, 264, 263, 248), (255, 261, 256), (256, 261, 259), (251, 262, 255), (255, 262, 261), (248, 263, 251), (251, 263, 262), (258, 268, 269, 252), (249, 265, 247), (247, 265, 264), (253, 260, 254), (254, 260, 266), (254, 266, 257), (257, 266, 267), (257, 267, 258), (258, 267, 268), (273, 281, 283, 285, 279, 277, 275, 271), (252, 269, 250), (250, 269, 270), (250, 270, 249), (249, 270, 265), (271, 272, 273), (273, 272, 274), (275, 276, 271), (271, 276, 272), (277, 278, 275), (275, 278, 276), (279, 280, 277), (277, 280, 278), (273, 274, 281), (281, 274, 282), (281, 282, 283), (283, 282, 284), (283, 284, 285), (285, 284, 286), (285, 286, 279), (279, 286, 280), (8, 9, 11, 7, 2, 0, 1, 3, 5, 4, 6, 10), (293, 294, 297, 298, 292, 290, 289, 287, 288, 291, 295, 296), (287, 304, 303, 288), (295, 301, 296), (296, 301, 299), (291, 302, 295), (295, 302, 301), (288, 303, 291), (291, 303, 302), (298, 308, 309, 292), (289, 305, 287), (287, 305, 304), (293, 300, 294), (294, 300, 306), (294, 306, 297), (297, 306, 307), (297, 307, 298), (298, 307, 308), (292, 309, 290), (290, 309, 310), (290, 310, 289), (289, 310, 305), (311, 312, 313), (313, 312, 314), (313, 314, 315), (315, 314, 316), (315, 316, 317), (317, 316, 318), (318, 319, 317), (317, 319, 320), (320, 319, 321), (320, 321, 322), (322, 321, 323), (322, 323, 324), (324, 323, 325), (324, 325, 326), (326, 325, 327), (326, 327, 328), (328, 327, 329), (328, 329, 330), (330, 329, 331), (330, 331, 332), (332, 331, 333), (332, 333, 334), (334, 333, 335), (335, 333, 336), (335, 336, 337), (337, 336, 338), (337, 338, 339), (339, 338, 340), (339, 340, 341), (341, 340, 342), (341, 342, 343), (343, 342, 344), (343, 344, 345), (345, 344, 346), (345, 346, 347), (347, 346, 348), (347, 348, 349), (349, 348, 350), (350, 351, 349), (349, 351, 352), (352, 351, 353), (352, 353, 354), (355, 356, 353), (353, 356, 354), (312, 311, 357), (357, 311, 358), (359, 360, 361), (361, 360, 362), (362, 360, 363), (362, 363, 364), (364, 363, 357), (364, 357, 358), (365, 366, 367), (367, 366, 368), (367, 368, 369), (369, 368, 370), (369, 370, 371), (371, 370, 372), (371, 372, 373), (373, 372, 374), (373, 374, 375), (375, 374, 376), (375, 376, 377), (377, 376, 378), (377, 378, 379), (379, 378, 380), (379, 380, 361), (361, 380, 359), (381, 382, 383), (383, 382, 384), (384, 382, 385), (384, 385, 386), (386, 385, 387), (386, 387, 388), (388, 387, 389), (388, 389, 390), (390, 389, 391), (390, 391, 392), (392, 391, 393), (392, 393, 394), (394, 393, 395), (394, 395, 396), (394, 396, 397), (397, 396, 366), (397, 366, 365), (356, 355, 398), (398, 355, 399), (398, 399, 383), (383, 399, 381), (357, 363, 312), (312, 363, 314), (314, 363, 360), (314, 360, 316), (316, 360, 359), (316, 359, 318), (318, 359, 380), (318, 380, 319), (319, 380, 378), (319, 378, 321), (321, 378, 376), (321, 376, 374), (321, 374, 323), (323, 374, 372), (323, 372, 325), (325, 372, 370), (325, 370, 327), (327, 370, 368), (327, 368, 366), (396, 340, 366), (366, 340, 338), (366, 338, 329), (329, 338, 336), (329, 336, 331), (331, 336, 333), (396, 395, 340), (340, 395, 393), (340, 393, 342), (342, 393, 391), (342, 391, 344), (344, 391, 389), (344, 389, 387), (344, 387, 346), (346, 387, 385), (346, 385, 348), (348, 385, 382), (348, 382, 350), (350, 382, 381), (350, 381, 399), (355, 353, 399), (399, 353, 351), (399, 351, 350), (329, 327, 366), (155, 238, 154), (154, 238, 225), (154, 225, 227), (155, 157, 238), (238, 157, 159), (238, 159, 161), (161, 163, 238), (238, 163, 236), (236, 163, 165), (236, 165, 234), (234, 165, 167), (234, 167, 232), (232, 167, 169), (238, 240, 225), (225, 240, 223), (223, 240, 242), (223, 242, 221), (221, 242, 245), (221, 245, 219), (219, 245, 218), (229, 176, 227), (227, 176, 178), (227, 178, 180), (231, 172, 229), (229, 172, 174), (229, 174, 176), (231, 170, 172), (180, 182, 227), (227, 182, 184), (227, 184, 154), (441, 428, 415, 400), (417, 418, 403, 402), (416, 417, 402, 401), (420, 421, 406, 405), (419, 420, 405, 404), (423, 424, 409, 408), (413, 411, 410, 425), (415, 416, 401, 400), (418, 419, 404, 403), (407, 422, 423, 408), (424, 425, 410, 409), (421, 422, 407, 406), (413, 414, 412, 411), (412, 414, 426, 427), (442, 429, 428, 441), (444, 431, 430, 443), (445, 432, 431, 444), (446, 433, 432, 445), (449, 436, 435, 448), (451, 438, 437, 450), (450, 437, 436, 449), (440, 439, 438, 451), (427, 426, 439, 440), (447, 448, 435, 434), (447, 434, 433, 446), (443, 430, 429, 442), (1098, 445, 444, 443, 442, 1100, 1099), (441, 400, 401, 454, 453, 452, 1100, 442), (454, 401, 402, 403, 456, 455), (456, 403, 404, 405, 457), (457, 405, 406, 407, 408, 460, 459, 458), (425, 424, 423, 422, 421, 420, 419, 418, 417, 416, 415, 428, 429, 430, 431, 432, 433, 434, 435, 436, 437, 438, 439, 426, 414, 413), (503, 504, 480, 478), (466, 468, 467, 465), (472, 474, 473, 471), (500, 501, 474, 472), (498, 499, 470, 468), (525, 526, 516, 515), (523, 524, 514, 513), (497, 498, 468, 466), (527, 528, 518, 517), (517, 518, 507, 506), (488, 490, 489, 487), (516, 517, 506, 505), (505, 506, 484, 482), (491, 492, 490, 488), (494, 493, 495), (1109, 1113, 567, 489, 490, 492, 494, 495, 496, 531), (522, 523, 513, 512), (480, 482, 481, 479), (501, 502, 476, 474), (502, 503, 478, 476), (468, 470, 469, 467), (521, 522, 512, 511), (470, 472, 471, 469), (486, 488, 487, 485), (528, 495, 493, 518), (510, 511, 500, 499), (509, 510, 499, 498), (512, 513, 502, 501), (508, 509, 498, 497), (511, 512, 501, 500), (513, 514, 503, 502), (514, 515, 504, 503), (484, 486, 485, 483), (482, 484, 483, 481), (507, 491, 488, 486), (476, 478, 477, 475), (509, 508, 519, 529, 531, 530), (518, 493, 491, 507), (478, 480, 479, 477), (520, 521, 511, 510), (499, 500, 472, 470), (474, 476, 475, 473), (524, 525, 515, 514), (493, 494, 492, 491), (526, 527, 517, 516), (506, 507, 486, 484), (509, 530, 520, 510), (515, 516, 505, 504), (495, 528, 527, 526, 525, 524, 523, 522, 521, 520, 530, 531, 496), (543, 545, 544, 542), (533, 535, 534, 532), (539, 541, 540, 538), (558, 559, 557, 555), (537, 539, 538, 536), (541, 543, 542, 540), (547, 549, 548, 546), (551, 553, 552, 550), (535, 537, 536, 534), (549, 551, 550, 548), (555, 557, 556, 554), (545, 547, 546, 544), (568, 569, 535, 533), (595, 596, 585, 584), (564, 565, 563, 562), (566, 567, 565, 564), (599, 600, 589, 588), (571, 572, 541, 539), (572, 573, 543, 541), (576, 577, 551, 549), (569, 570, 537, 535), (570, 571, 539, 537), (574, 575, 547, 545), (578, 558, 555, 553), (573, 574, 545, 543), (575, 576, 549, 547), (579, 580, 569, 568), (577, 578, 553, 551), (580, 581, 570, 569), (581, 582, 571, 570), (584, 585, 574, 573), (583, 584, 573, 572), (586, 587, 576, 575), (585, 586, 575, 574), (582, 583, 572, 571), (587, 588, 577, 576), (588, 589, 578, 577), (589, 560, 558, 578), (560, 561, 559, 558), (591, 592, 581, 580), (619, 620, 609, 608), (593, 594, 583, 582), (590, 591, 580, 579), (592, 593, 582, 581), (596, 597, 586, 585), (597, 598, 587, 586), (601, 602, 591, 590), (594, 595, 584, 583), (600, 562, 560, 589), (611, 564, 562, 600), (598, 599, 588, 587), (614, 615, 604, 603), (604, 605, 594, 593), (605, 606, 595, 594), (615, 616, 605, 604), (612, 613, 602, 601), (608, 609, 598, 597), (609, 610, 599, 598), (606, 607, 596, 595), (622, 566, 564, 611), (602, 603, 592, 591), (616, 617, 606, 605), (613, 614, 603, 602), (603, 604, 593, 592), (620, 621, 610, 609), (617, 618, 607, 606), (618, 619, 608, 607), (607, 608, 597, 596), (610, 611, 600, 599), (621, 622, 611, 610), (504, 505, 482, 480), (473, 624, 623, 471), (465, 467, 613, 612), (467, 469, 614, 613), (477, 479, 627, 626), (479, 481, 628, 627), (481, 483, 629, 628), (475, 625, 624, 473), (483, 485, 622, 621, 629), (622, 485, 566), (566, 485, 487), (566, 487, 567), (567, 487, 489), (629, 621, 630), (630, 621, 620), (630, 620, 631), (631, 620, 619), (631, 619, 632), (617, 616, 635, 634), (618, 633, 632, 619), (616, 615, 636, 635), (469, 471, 623, 636, 615, 614), (553, 555, 554, 552), (637, 641, 640, 639), (703, 637, 639, 638, 704, 705), (659, 685, 667, 689, 660), (664, 663, 670, 672, 674, 676, 678, 679, 680, 681, 677, 675, 673, 671, 669), (642, 693, 662, 686, 643), (643, 686, 656, 653, 651, 649, 646, 645, 688, 644), (662, 693, 692, 661), (661, 692, 691, 690, 668), (685, 659, 658, 684), (668, 690, 689, 667), (694, 695, 696, 683, 682, 684, 658, 665, 666), (700, 699, 701), (701, 699, 702), (698, 697, 699, 700), (623, 624, 625, 626, 699, 697, 680, 679, 678, 676, 674, 672, 670, 663, 641, 637, 703), (706, 707, 708), (708, 707, 709), (708, 709, 710), (710, 709, 711), (710, 711, 712), (712, 711, 713), (712, 713, 714), (714, 713, 715), (714, 715, 716), (716, 715, 717), (716, 717, 718), (718, 717, 719), (718, 719, 720), (720, 719, 721), (633, 634, 635, 636, 705, 704, 638, 639, 640, 687, 647, 648, 650, 652, 654, 655, 657, 734, 722), (633, 722, 723), (723, 722, 724), (636, 623, 705), (705, 623, 703), (629, 630, 725), (725, 630, 726), (630, 631, 726), (726, 631, 723), (723, 631, 632), (723, 632, 633), (627, 628, 629, 725, 702, 699, 626), (702, 725, 721), (721, 725, 720), (720, 725, 726), (720, 726, 724), (724, 726, 723), (657, 656, 686, 662, 661, 668, 667, 685, 684, 682, 681, 680, 697, 698, 728, 729, 730, 727, 731, 732, 733, 737, 736, 735, 734), (721, 738, 702), (702, 738, 739), (702, 739, 740), (702, 740, 701), (701, 740, 741), (701, 741, 742), (742, 743, 701), (701, 743, 744), (701, 744, 745), (745, 746, 701), (701, 746, 747), (701, 747, 748), (748, 747, 749), (727, 730, 754, 753, 752, 751, 750), (753, 754, 755), (755, 754, 756), (756, 754, 757), (757, 754, 758), (758, 754, 759), (759, 754, 760), (760, 754, 747), (747, 754, 749), (748, 729, 728, 761), (748, 761, 701), (701, 761, 700), (698, 700, 761, 728), (730, 729, 748, 749, 754), (738, 721, 762), (762, 721, 719), (762, 719, 763), (763, 719, 717), (763, 717, 764), (764, 717, 715), (764, 715, 765), (765, 715, 713), (765, 713, 766), (766, 713, 711), (766, 711, 767), (767, 711, 709), (767, 709, 768), (768, 709, 707), (768, 707, 769), (770, 771, 769), (769, 771, 772), (769, 772, 768), (768, 772, 773), (768, 773, 767), (767, 773, 774), (767, 774, 766), (766, 774, 775), (766, 775, 765), (765, 775, 776), (765, 776, 764), (764, 776, 777), (764, 777, 763), (763, 777, 778), (763, 778, 762), (762, 778, 738), (779, 780, 770), (770, 780, 781), (770, 781, 771), (771, 781, 782), (771, 782, 783), (783, 782, 784), (783, 784, 785), (785, 784, 786), (785, 786, 787), (787, 786, 788), (787, 788, 789), (789, 788, 790), (789, 790, 791), (791, 790, 792), (791, 792, 793), (793, 792, 739), (793, 739, 738), (780, 779, 794), (794, 779, 795), (794, 795, 796), (796, 795, 797), (796, 797, 798), (798, 797, 799), (798, 799, 800), (800, 799, 801), (800, 801, 802), (802, 801, 803), (802, 803, 804), (804, 803, 805), (804, 805, 806), (806, 805, 807), (806, 807, 808), (808, 807, 809), (808, 809, 810), (810, 809, 811), (810, 811, 747), (747, 811, 760), (760, 811, 812), (760, 812, 759), (759, 812, 758), (758, 812, 813), (758, 813, 757), (757, 813, 756), (756, 813, 814), (756, 814, 755), (755, 814, 753), (753, 814, 815), (753, 815, 752), (752, 815, 816), (752, 816, 751), (751, 816, 750), (750, 816, 913, 909, 905, 817, 818, 853, 854, 731, 727), (1087, 737, 733, 1005, 1006, 1007, 1009), (818, 817, 819), (818, 819, 820), (820, 819, 821), (820, 821, 822), (822, 821, 823), (822, 823, 824), (824, 823, 825), (824, 825, 826), (826, 825, 827), (826, 827, 828), (828, 827, 829), (828, 829, 830), (830, 829, 831), (830, 831, 832), (832, 831, 833), (832, 833, 834), (834, 833, 835), (834, 835, 836), (836, 835, 812), (836, 812, 811), (797, 837, 799), (799, 837, 838), (799, 838, 801), (801, 838, 839), (801, 839, 803), (803, 839, 840), (803, 840, 805), (805, 840, 841), (805, 841, 807), (807, 841, 842), (807, 842, 809), (809, 842, 836), (809, 836, 811), (838, 837, 843), (843, 837, 844), (843, 844, 845), (845, 844, 846), (845, 846, 847), (847, 846, 848), (847, 848, 849), (849, 848, 830), (849, 830, 832), (844, 850, 846), (846, 850, 851), (846, 851, 848), (848, 851, 828), (848, 828, 830), (851, 850, 826), (826, 850, 824), (820, 852, 853), (820, 853, 818), (852, 854, 853), (747, 746, 810), (810, 746, 855), (810, 855, 808), (808, 855, 856), (808, 856, 806), (806, 856, 857), (806, 857, 804), (804, 857, 858), (804, 858, 802), (802, 858, 859), (802, 859, 800), (800, 859, 860), (800, 860, 798), (798, 860, 796), (855, 746, 861), (861, 746, 745), (861, 745, 862), (862, 745, 744), (862, 744, 863), (863, 744, 743), (863, 743, 864), (864, 743, 742), (864, 742, 865), (865, 742, 741), (865, 741, 866), (866, 741, 740), (866, 740, 867), (867, 740, 868), (867, 868, 869), (869, 868, 790), (869, 790, 788), (740, 739, 868), (868, 739, 792), (868, 792, 790), (738, 778, 793), (793, 778, 777), (793, 777, 791), (791, 777, 776), (791, 776, 789), (789, 776, 775), (789, 775, 787), (787, 775, 774), (787, 774, 785), (785, 774, 773), (785, 773, 783), (783, 773, 772), (783, 772, 771), (782, 781, 870), (870, 781, 780), (870, 780, 871), (871, 780, 794), (871, 794, 872), (872, 794, 796), (872, 796, 860), (784, 782, 873), (873, 782, 870), (873, 870, 874), (874, 870, 871), (874, 871, 875), (875, 871, 872), (875, 872, 876), (876, 872, 860), (876, 860, 859), (786, 784, 877), (877, 784, 873), (877, 873, 878), (878, 873, 874), (878, 874, 879), (879, 874, 875), (879, 875, 880), (880, 875, 876), (880, 876, 881), (881, 876, 859), (881, 859, 858), (788, 786, 882), (882, 786, 877), (882, 877, 883), (883, 877, 878), (883, 878, 884), (884, 878, 879), (884, 879, 885), (885, 879, 880), (885, 880, 886), (886, 880, 881), (886, 881, 887), (887, 881, 858), (887, 858, 857), (788, 882, 869), (869, 882, 888), (869, 888, 867), (867, 888, 866), (888, 882, 883), (888, 883, 889), (889, 883, 884), (889, 884, 890), (890, 884, 885), (890, 885, 891), (891, 885, 886), (891, 886, 892), (892, 886, 887), (892, 887, 893), (893, 887, 857), (893, 857, 856), (865, 866, 889), (889, 866, 888), (865, 889, 890), (865, 890, 864), (864, 890, 891), (864, 891, 863), (863, 891, 892), (863, 892, 862), (862, 892, 893), (862, 893, 861), (861, 893, 856), (861, 856, 855), (838, 843, 839), (839, 843, 894), (839, 894, 840), (840, 894, 895), (840, 895, 841), (841, 895, 896), (841, 896, 842), (842, 896, 834), (842, 834, 836), (845, 847, 894), (894, 847, 895), (896, 895, 849), (849, 895, 847), (843, 845, 894), (826, 828, 851), (896, 849, 832), (832, 834, 896), (827, 825, 897), (897, 825, 823), (897, 823, 898), (898, 823, 821), (898, 821, 819), (829, 827, 899), (899, 827, 897), (899, 897, 900), (900, 897, 898), (900, 898, 901), (901, 898, 819), (901, 819, 817), (831, 829, 902), (902, 829, 899), (902, 899, 903), (903, 899, 900), (903, 900, 904), (904, 900, 901), (904, 901, 905), (905, 901, 817), (833, 831, 906), (906, 831, 902), (906, 902, 907), (907, 902, 903), (907, 903, 908), (908, 903, 904), (908, 904, 909), (909, 904, 905), (835, 833, 910), (910, 833, 906), (910, 906, 911), (911, 906, 907), (911, 907, 912), (912, 907, 908), (912, 908, 913), (913, 908, 909), (812, 835, 813), (813, 835, 910), (813, 910, 814), (814, 910, 911), (814, 911, 815), (815, 911, 912), (815, 912, 816), (816, 912, 913), (707, 706, 769), (769, 706, 914), (769, 914, 770), (770, 914, 915), (770, 915, 779), (779, 915, 916), (779, 916, 917), (917, 918, 779), (779, 918, 919), (779, 919, 920), (920, 921, 779), (779, 921, 795), (795, 921, 797), (797, 921, 837), (837, 921, 844), (844, 921, 850), (850, 921, 922), (850, 922, 824), (824, 922, 923), (731, 854, 852, 820, 822, 824, 923, 1025, 924, 925, 732), (708, 926, 706), (706, 926, 927), (706, 927, 914), (914, 927, 928), (914, 928, 929), (929, 928, 930), (929, 930, 931), (931, 930, 932), (931, 932, 933), (933, 932, 934), (933, 934, 935), (935, 934, 936), (935, 936, 937), (937, 936, 938), (937, 938, 939), (939, 938, 940), (939, 940, 941), (941, 940, 942), (941, 942, 943), (926, 708, 944), (944, 708, 710), (944, 710, 945), (945, 710, 712), (945, 712, 946), (946, 712, 714), (946, 714, 947), (947, 714, 716), (947, 716, 948), (948, 716, 718), (948, 718, 949), (949, 718, 720), (949, 720, 950), (942, 940, 950), (950, 940, 951), (950, 951, 949), (949, 951, 952), (949, 952, 948), (948, 952, 953), (948, 953, 947), (947, 953, 954), (947, 954, 946), (946, 954, 955), (946, 955, 945), (945, 955, 956), (945, 956, 944), (944, 956, 927), (944, 927, 926), (957, 958, 943), (943, 958, 959), (943, 959, 941), (941, 959, 960), (941, 960, 939), (939, 960, 961), (939, 961, 937), (937, 961, 962), (937, 962, 935), (935, 962, 963), (935, 963, 933), (933, 963, 964), (933, 964, 931), (931, 964, 965), (931, 965, 929), (929, 965, 915), (929, 915, 914), (966, 967, 957), (957, 967, 968), (957, 968, 958), (958, 968, 969), (958, 969, 970), (970, 969, 971), (970, 971, 972), (972, 971, 973), (972, 973, 974), (974, 973, 975), (974, 975, 976), (976, 975, 977), (976, 977, 978), (978, 977, 979), (978, 979, 980), (980, 979, 917), (980, 917, 916), (967, 966, 981), (981, 966, 982), (981, 982, 983), (983, 982, 984), (983, 984, 985), (985, 984, 986), (985, 986, 987), (987, 986, 988), (987, 988, 989), (989, 988, 990), (989, 990, 991), (991, 990, 992), (991, 992, 993), (993, 992, 994), (993, 994, 995), (995, 994, 996), (995, 996, 997), (997, 996, 998), (997, 998, 999), (999, 998, 1000), (999, 1000, 1001), (1001, 1000, 1002), (1001, 1002, 1003), (925, 1018, 1003, 1002, 1081, 1083, 1084, 1004, 1005, 733, 732), (1005, 1004, 1006), (1006, 1004, 1007), (1007, 1004, 1008), (1007, 1008, 1009), (1009, 1008, 1010), (1010, 1008, 1011), (1010, 1011, 1012), (1012, 1011, 1013), (1012, 1013, 1014), (1014, 1013, 1015), (1015, 1013, 1016), (1015, 1016, 1017), (1017, 1016, 992), (1017, 992, 990), (1003, 1018, 1019), (1003, 1019, 1001), (1001, 1019, 1020), (1001, 1020, 999), (999, 1020, 1021), (999, 1021, 997), (997, 1021, 1022), (997, 1022, 995), (995, 1022, 1023), (995, 1023, 993), (993, 1023, 1024), (993, 1024, 991), (991, 1024, 989), (925, 924, 1018), (1018, 924, 1025), (1018, 1025, 1019), (1019, 1025, 1026), (1019, 1026, 1020), (1020, 1026, 1027), (1020, 1027, 1021), (1021, 1027, 1028), (1021, 1028, 1022), (1022, 1028, 1029), (1022, 1029, 1023), (1023, 1029, 1030), (1023, 1030, 1024), (1024, 1030, 1031), (1024, 1031, 989), (989, 1031, 987), (1025, 923, 1032), (1025, 1032, 1026), (1026, 1032, 1033), (1026, 1033, 1027), (1027, 1033, 1034), (1027, 1034, 1028), (1028, 1034, 1035), (1028, 1035, 1029), (1029, 1035, 1036), (1029, 1036, 1030), (1030, 1036, 1037), (1030, 1037, 1031), (1031, 1037, 1038), (1031, 1038, 987), (987, 1038, 985), (923, 922, 1032), (1032, 922, 1039), (1032, 1039, 1033), (1033, 1039, 1040), (1033, 1040, 1034), (1034, 1040, 1041), (1034, 1041, 1035), (1035, 1041, 1042), (1035, 1042, 1036), (1036, 1042, 1043), (1036, 1043, 1037), (1037, 1043, 1044), (1037, 1044, 1038), (1038, 1044, 1045), (1038, 1045, 985), (985, 1045, 983), (921, 1046, 922), (922, 1046, 1040), (922, 1040, 1039), (920, 1047, 921), (921, 1047, 1048), (921, 1048, 1046), (1046, 1048, 1049), (1046, 1049, 1041), (1041, 1049, 1042), (919, 1050, 920), (920, 1050, 1051), (920, 1051, 1047), (1047, 1051, 1052), (1047, 1052, 1053), (1053, 1052, 1054), (1053, 1054, 1055), (1055, 1054, 1056), (1055, 1056, 1043), (1043, 1056, 1044), (918, 1057, 919), (919, 1057, 1058), (919, 1058, 1050), (1050, 1058, 1059), (1050, 1059, 1060), (1060, 1059, 1061), (1060, 1061, 1062), (1062, 1061, 1063), (1062, 1063, 1064), (1064, 1063, 1065), (1064, 1065, 1066), (1066, 1065, 1067), (1066, 1067, 1045), (1045, 1067, 983), (917, 979, 918), (918, 979, 1068), (918, 1068, 1057), (1057, 1068, 1069), (1057, 1069, 1070), (1070, 1069, 1071), (1070, 1071, 1072), (1072, 1071, 1073), (1072, 1073, 1074), (1074, 1073, 1075), (1074, 1075, 1076), (1076, 1075, 1077), (1076, 1077, 1078), (1078, 1077, 967), (1078, 967, 981), (980, 916, 965), (965, 916, 915), (940, 938, 951), (951, 938, 952), (938, 936, 952), (952, 936, 953), (936, 934, 953), (953, 934, 954), (934, 932, 954), (954, 932, 955), (928, 927, 956), (932, 930, 955), (955, 930, 956), (930, 928, 956), (960, 959, 970), (970, 959, 958), (961, 960, 972), (972, 960, 970), (962, 961, 974), (974, 961, 972), (963, 962, 976), (976, 962, 974), (964, 963, 978), (978, 963, 976), (965, 964, 980), (980, 964, 978), (969, 968, 1077), (1077, 968, 967), (971, 969, 1075), (1075, 969, 1077), (973, 971, 1073), (1073, 971, 1075), (975, 973, 1071), (1071, 973, 1073), (977, 975, 1069), (1069, 975, 1071), (979, 977, 1068), (1068, 977, 1069), (983, 1067, 981), (981, 1067, 1078), (1067, 1065, 1078), (1078, 1065, 1076), (1065, 1063, 1076), (1076, 1063, 1074), (1063, 1061, 1074), (1074, 1061, 1072), (1058, 1057, 1070), (1061, 1059, 1072), (1072, 1059, 1070), (1059, 1058, 1070), (1045, 1044, 1066), (1066, 1044, 1056), (1066, 1056, 1064), (1064, 1056, 1054), (1064, 1054, 1062), (1062, 1054, 1052), (1062, 1052, 1060), (1060, 1052, 1051), (1060, 1051, 1050), (1043, 1042, 1055), (1055, 1042, 1049), (1055, 1049, 1053), (1053, 1049, 1048), (1053, 1048, 1047), (1040, 1046, 1041), (992, 1016, 994), (994, 1016, 1013), (994, 1013, 996), (996, 1013, 1079), (996, 1079, 998), (998, 1079, 1080), (998, 1080, 1000), (1000, 1080, 1081), (1000, 1081, 1002), (1013, 1011, 1079), (1079, 1011, 1082), (1079, 1082, 1080), (1080, 1082, 1083), (1080, 1083, 1081), (1011, 1008, 1082), (1082, 1008, 1084), (1082, 1084, 1083), (1008, 1004, 1084), (720, 724, 950), (950, 724, 942), (942, 724, 1085), (942, 1085, 943), (943, 1085, 957), (957, 1085, 966), (966, 1085, 982), (982, 1085, 984), (984, 1085, 986), (986, 1085, 988), (988, 1085, 1086), (988, 1086, 1087), (735, 736, 1089, 1088), (736, 737, 1087, 1086, 1089), (1085, 1088, 1089), (1087, 1009, 1010), (1010, 1012, 1087), (1087, 1012, 1014), (1087, 1014, 1015), (1015, 1017, 1087), (1087, 1017, 990), (1087, 990, 988), (1086, 1085, 1089), (665, 664, 669, 671, 673, 675, 677, 681, 682, 683, 696, 695, 694, 666), (412, 427, 1090, 464), (734, 735, 1088, 1085, 724, 722), (554, 556, 532, 534, 536, 538, 540, 542, 544, 546, 548, 550, 552), (618, 617, 634, 633), (1090, 427, 440, 1091), (1091, 440, 451, 450, 449, 448, 1095, 1094, 1093, 1092), (1095, 448, 447, 446, 445, 1098, 1097, 1096), (1101, 1102, 1103), (1103, 1102, 1104), (1105, 1107, 1106), (1106, 1107, 1108), (1107, 1101, 1108), (1108, 1101, 1103), (1109, 1111, 1114, 1113), (1113, 1114, 1116, 1115), (1110, 1112, 1111, 1109), (1098, 1099, 1100, 452, 453, 454, 455, 456, 457, 519, 508, 497, 466, 465, 612, 601, 590, 579, 568, 1097), (457, 529, 519), (1097, 568, 533), (1102, 1105, 1106, 1104), (464, 1090, 1091, 1092, 1093, 1094, 1095, 1096, 1115, 1110, 458, 459, 460, 461, 462, 463), (561, 563, 565, 567, 1113, 1115, 1096, 1097, 533, 532, 556, 557, 559), (12, 349, 13), (13, 349, 352), (13, 352, 354), (14, 15, 12), (12, 15, 16), (12, 16, 349), (349, 16, 17), (1111, 1105, 1102, 1114), (188, 317, 310), (188, 310, 276), (276, 310, 274), (276, 274, 272), (18, 23, 317), (317, 23, 20), (317, 20, 19), (22, 21, 23), (23, 21, 20), (13, 358, 19), (19, 358, 311), (19, 311, 313), (77, 89, 76), (76, 89, 90), (76, 90, 100), (100, 90, 99), (99, 90, 98), (98, 90, 97), (97, 90, 96), (96, 90, 95), (95, 90, 94), (94, 90, 93), (93, 90, 104), (104, 90, 103), (103, 90, 102), (102, 90, 101), (101, 90, 91), (101, 91, 269), (269, 91, 270), (270, 91, 92), (270, 92, 115), (77, 78, 89), (89, 78, 79), (89, 79, 80), (80, 81, 89), (89, 81, 82), (89, 82, 83), (83, 84, 89), (89, 84, 85), (89, 85, 86), (86, 87, 89), (89, 87, 88), (115, 116, 270), (270, 116, 111), (270, 111, 265), (265, 111, 188), (265, 188, 189), (1115, 1116, 1112, 1110), (1101, 1107, 1112, 1116, 109, 110, 106, 134, 349, 17, 18, 317, 188, 111, 112, 113, 114), (1105, 1111, 1112, 1107), (107, 269, 106), (106, 269, 268), (106, 268, 134), (134, 268, 132), (132, 268, 130), (130, 268, 128), (128, 268, 126), (126, 268, 267), (126, 267, 123), (123, 267, 121), (121, 267, 259), (121, 259, 119), (119, 259, 117), (117, 259, 261), (117, 261, 201), (201, 261, 199), (199, 261, 264), (199, 264, 197), (197, 264, 195), (195, 264, 265), (195, 265, 193), (193, 265, 191), (191, 265, 189), (107, 108, 269), (269, 108, 105), (269, 105, 101), (137, 284, 134), (134, 284, 282), (134, 282, 349), (349, 282, 309), (349, 309, 308), (137, 139, 284), (284, 139, 141), (284, 141, 143), (284, 143, 286), (286, 143, 145), (286, 145, 147), (286, 147, 280), (280, 147, 149), (280, 149, 151), (280, 151, 278), (278, 151, 202), (278, 202, 204), (204, 206, 278), (278, 206, 208), (278, 208, 210), (210, 212, 278), (278, 212, 214), (278, 214, 188), (260, 259, 266), (266, 259, 267), (262, 263, 261), (261, 263, 264), (276, 278, 188), (282, 274, 309), (309, 274, 310), (300, 299, 306), (306, 299, 307), (307, 299, 337), (307, 337, 339), (301, 334, 299), (299, 334, 335), (299, 335, 337), (302, 303, 301), (301, 303, 304), (301, 304, 330), (330, 304, 328), (328, 304, 326), (326, 304, 305), (326, 305, 324), (324, 305, 322), (322, 305, 320), (320, 305, 317), (317, 305, 310), (307, 341, 308), (308, 341, 343), (308, 343, 345), (313, 315, 19), (19, 315, 317), (330, 332, 301), (301, 332, 334), (339, 341, 307), (345, 347, 308), (308, 347, 349), (354, 356, 13), (13, 356, 358), (398, 383, 356), (356, 383, 384), (356, 384, 386), (386, 388, 356), (356, 388, 390), (356, 390, 392), (392, 394, 356), (356, 394, 397), (356, 397, 365), (356, 365, 358), (358, 365, 367), (358, 367, 369), (369, 371, 358), (358, 371, 373), (358, 373, 364), (364, 373, 362), (362, 373, 375), (362, 375, 377), (379, 361, 377), (377, 361, 362), (1103, 1104, 1106, 1108), (529, 457, 458, 1110, 1109, 531), (640, 641, 663, 664, 665, 658, 659, 660, 689, 690, 691, 692, 693, 642, 643, 644, 688, 687), (645, 646, 649, 651, 653, 656, 657, 655, 654, 652, 650, 648, 647, 687, 688), (460, 408, 409, 410, 411, 412, 464, 463, 462, 461), (477, 626, 625, 475), (562, 563, 561, 560), (256, 259, 260, 253), (4, 15, 14, 6)])
me_terminal__landon_001.materials.append(mat_material)
me_terminal__landon_001.use_remesh_preserve_volume = False
me_terminal__landon_001.use_remesh_preserve_attributes = False
me_terminal__landon_001.use_mirror_vertex_groups = False
me_terminal__landon_001.update()

# ---- objects
ob_terminal__landon_001 = bpy.data.objects.new('Terminal -Landon.001', me_terminal__landon_001)

# ---- transforms, parenting, visibility, modifiers, constraints
ob_terminal__landon_001.location = (-2.674, -1.285, 4.816)
ob_terminal__landon_001.rotation_euler = (1.571, -0.0, 0.0)
ob_terminal__landon_001.scale = (0.1109, 0.1109, 0.1109)
ob_terminal__landon_001.lineart.crease_threshold = 0.0

# ---- collection membership
col_collection_1.objects.link(ob_terminal__landon_001)

# ---- scene / render settings (as saved in the file)
scene.frame_start = 1; scene.frame_end = 250; scene.frame_set(1)
scene.render.engine = 'BLENDER_EEVEE_NEXT'
scene.render.resolution_percentage = 50
scene.render.dither_intensity = 0.0
scene.cycles.use_denoising = False
scene.cycles.samples = 128
scene.cycles.sampling_pattern = 'TABULATED_SOBOL'
scene.cycles.use_adaptive_sampling = False
scene.cycles.use_light_tree = False
scene.cycles.blur_glossy = 0.0
scene.cycles.sample_clamp_indirect = 0.0
scene.view_settings.view_transform = 'Standard'
bpy.context.view_layer.update()

# ---- added for rendering (the .blend has no active camera and no usable light): camera, sun
cam_auto = bpy.data.cameras.new('AutoCamera')
cam_auto.lens = 50.0
cam_auto.sensor_width = 36.0
cam_auto.clip_end = 1000.0
ob_auto_camera = bpy.data.objects.new('AutoCamera', cam_auto)
scene.collection.objects.link(ob_auto_camera)
ob_auto_camera.location = (6.91526, -8.80066, 8.09056)
ob_auto_camera.rotation_euler = (1.09748, -7.21219e-08, 0.694738)
scene.camera = ob_auto_camera
light_auto_sun = bpy.data.lights.new('AutoSun', 'SUN')
light_auto_sun.energy = 3.0
light_auto_sun.angle = 0.0523599
ob_auto_sun = bpy.data.objects.new('AutoSun', light_auto_sun)
scene.collection.objects.link(ob_auto_sun)
ob_auto_sun.rotation_euler = (0.872665, 0.174533, 0.523599)
bpy.context.view_layer.update()
